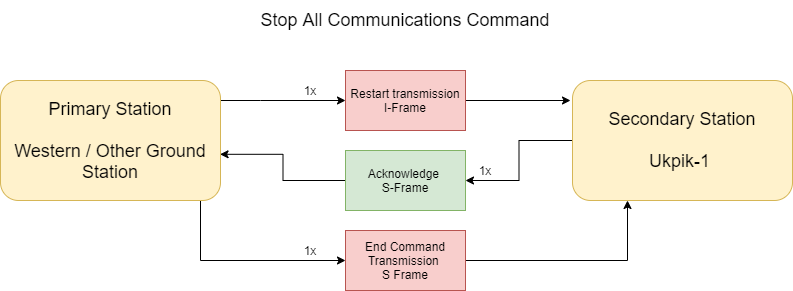

The diagram above was exported from draw.io. Its source (the exported page's mxGraphModel, read from the mxfile embedded in the PNG):
<mxGraphModel dx="1038" dy="548" grid="1" gridSize="10" guides="1" tooltips="1" connect="1" arrows="1" fold="1" page="1" pageScale="1" pageWidth="850" pageHeight="1100" math="0" shadow="0">
  <root>
    <mxCell id="0" />
    <mxCell id="1" parent="0" />
    <mxCell id="eZA2Mif7awMD1q1XGX7w-4" style="edgeStyle=orthogonalEdgeStyle;rounded=0;orthogonalLoop=1;jettySize=auto;html=1;entryX=0;entryY=0.5;entryDx=0;entryDy=0;" parent="1" source="vL6j8EUDOHFY2tC3OlRh-1" target="vL6j8EUDOHFY2tC3OlRh-26" edge="1">
      <mxGeometry relative="1" as="geometry">
        <Array as="points">
          <mxPoint x="280" y="230" />
          <mxPoint x="280" y="230" />
        </Array>
      </mxGeometry>
    </mxCell>
    <mxCell id="nGTOcedE1LzACB87BgwW-7" style="edgeStyle=orthogonalEdgeStyle;rounded=0;orthogonalLoop=1;jettySize=auto;html=1;entryX=0;entryY=0.5;entryDx=0;entryDy=0;" edge="1" parent="1" source="vL6j8EUDOHFY2tC3OlRh-1" target="nGTOcedE1LzACB87BgwW-2">
      <mxGeometry relative="1" as="geometry">
        <Array as="points">
          <mxPoint x="220" y="390" />
        </Array>
      </mxGeometry>
    </mxCell>
    <mxCell id="vL6j8EUDOHFY2tC3OlRh-1" value="&lt;font style=&quot;font-size: 18px&quot;&gt;Primary Station&lt;br&gt;&lt;br&gt;Western / Other Ground Station&lt;/font&gt;" style="rounded=1;whiteSpace=wrap;html=1;fillColor=#fff2cc;strokeColor=#d6b656;" parent="1" vertex="1">
      <mxGeometry x="20" y="210" width="220" height="120" as="geometry" />
    </mxCell>
    <mxCell id="nGTOcedE1LzACB87BgwW-4" style="edgeStyle=orthogonalEdgeStyle;rounded=0;orthogonalLoop=1;jettySize=auto;html=1;entryX=1;entryY=0.5;entryDx=0;entryDy=0;" edge="1" parent="1" source="vL6j8EUDOHFY2tC3OlRh-2" target="nGTOcedE1LzACB87BgwW-1">
      <mxGeometry relative="1" as="geometry" />
    </mxCell>
    <mxCell id="vL6j8EUDOHFY2tC3OlRh-2" value="&lt;font style=&quot;font-size: 18px&quot;&gt;Secondary Station&lt;br&gt;&lt;br&gt;Ukpik-1&amp;nbsp;&lt;/font&gt;" style="rounded=1;whiteSpace=wrap;html=1;fillColor=#fff2cc;strokeColor=#d6b656;" parent="1" vertex="1">
      <mxGeometry x="592" y="210" width="220" height="120" as="geometry" />
    </mxCell>
    <mxCell id="vL6j8EUDOHFY2tC3OlRh-27" style="edgeStyle=orthogonalEdgeStyle;rounded=1;orthogonalLoop=1;jettySize=auto;html=1;strokeWidth=1;" parent="1" source="vL6j8EUDOHFY2tC3OlRh-26" edge="1">
      <mxGeometry relative="1" as="geometry">
        <mxPoint x="590" y="230" as="targetPoint" />
      </mxGeometry>
    </mxCell>
    <mxCell id="vL6j8EUDOHFY2tC3OlRh-26" value="Restart transmission I-Frame" style="rounded=0;whiteSpace=wrap;html=1;fillColor=#f8cecc;strokeColor=#b85450;" parent="1" vertex="1">
      <mxGeometry x="365" y="200" width="120" height="60" as="geometry" />
    </mxCell>
    <mxCell id="vL6j8EUDOHFY2tC3OlRh-29" value="&lt;font style=&quot;font-size: 18px&quot;&gt;Stop All Communications Command&lt;/font&gt;" style="text;html=1;strokeColor=none;fillColor=none;align=center;verticalAlign=middle;whiteSpace=wrap;rounded=0;" parent="1" vertex="1">
      <mxGeometry x="258" y="130" width="334" height="40" as="geometry" />
    </mxCell>
    <mxCell id="1-y8lIm2dtEwmpV22U34-3" style="edgeStyle=orthogonalEdgeStyle;rounded=0;orthogonalLoop=1;jettySize=auto;html=1;exitX=0.5;exitY=1;exitDx=0;exitDy=0;" parent="1" edge="1">
      <mxGeometry relative="1" as="geometry">
        <mxPoint x="520" y="320" as="sourcePoint" />
        <mxPoint x="520" y="320" as="targetPoint" />
      </mxGeometry>
    </mxCell>
    <mxCell id="nGTOcedE1LzACB87BgwW-5" style="edgeStyle=orthogonalEdgeStyle;rounded=0;orthogonalLoop=1;jettySize=auto;html=1;entryX=0.998;entryY=0.615;entryDx=0;entryDy=0;entryPerimeter=0;" edge="1" parent="1" source="nGTOcedE1LzACB87BgwW-1" target="vL6j8EUDOHFY2tC3OlRh-1">
      <mxGeometry relative="1" as="geometry" />
    </mxCell>
    <mxCell id="nGTOcedE1LzACB87BgwW-1" value="Acknowledge&amp;nbsp;&lt;br&gt;S-Frame" style="rounded=0;whiteSpace=wrap;html=1;fillColor=#d5e8d4;strokeColor=#82b366;" vertex="1" parent="1">
      <mxGeometry x="365" y="280" width="120" height="60" as="geometry" />
    </mxCell>
    <mxCell id="nGTOcedE1LzACB87BgwW-8" style="edgeStyle=orthogonalEdgeStyle;rounded=0;orthogonalLoop=1;jettySize=auto;html=1;entryX=0.25;entryY=1;entryDx=0;entryDy=0;" edge="1" parent="1" source="nGTOcedE1LzACB87BgwW-2" target="vL6j8EUDOHFY2tC3OlRh-2">
      <mxGeometry relative="1" as="geometry">
        <Array as="points">
          <mxPoint x="647" y="390" />
        </Array>
      </mxGeometry>
    </mxCell>
    <mxCell id="nGTOcedE1LzACB87BgwW-2" value="End Command&lt;br&gt;Transmission&amp;nbsp;&lt;br&gt;S Frame" style="rounded=0;whiteSpace=wrap;html=1;fillColor=#f8cecc;strokeColor=#b85450;" vertex="1" parent="1">
      <mxGeometry x="365" y="360" width="120" height="60" as="geometry" />
    </mxCell>
    <mxCell id="nGTOcedE1LzACB87BgwW-9" value="1x" style="text;html=1;strokeColor=none;fillColor=none;align=center;verticalAlign=middle;whiteSpace=wrap;rounded=0;" vertex="1" parent="1">
      <mxGeometry x="310" y="210" width="40" height="20" as="geometry" />
    </mxCell>
    <mxCell id="nGTOcedE1LzACB87BgwW-10" value="1x" style="text;html=1;strokeColor=none;fillColor=none;align=center;verticalAlign=middle;whiteSpace=wrap;rounded=0;" vertex="1" parent="1">
      <mxGeometry x="485" y="290" width="40" height="20" as="geometry" />
    </mxCell>
    <mxCell id="nGTOcedE1LzACB87BgwW-13" value="1x" style="text;html=1;strokeColor=none;fillColor=none;align=center;verticalAlign=middle;whiteSpace=wrap;rounded=0;" vertex="1" parent="1">
      <mxGeometry x="310" y="370" width="40" height="20" as="geometry" />
    </mxCell>
  </root>
</mxGraphModel>